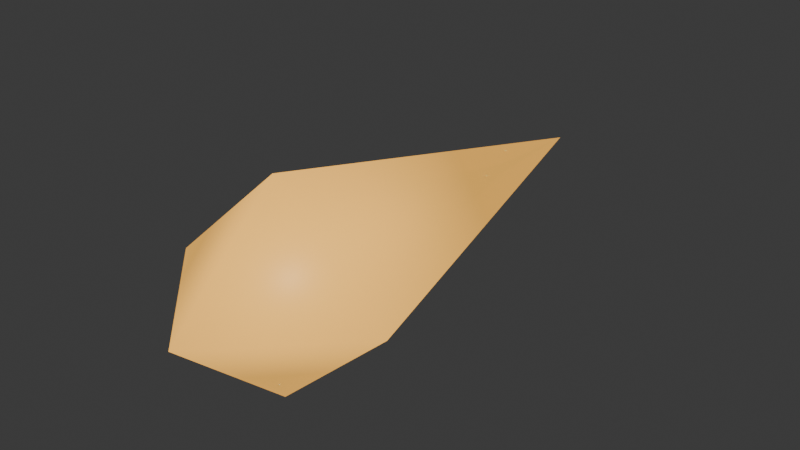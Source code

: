 # Source: player_proj-001.blend  (saved by Blender 4.0.36; exported with 4.5.12 LTS)
import bpy
from mathutils import Matrix  # noqa: F401  (used for matrix-valued properties, if any)

bpy.ops.wm.read_factory_settings(use_empty=True)
scene = bpy.context.scene
scene.name = 'Scene'

# ---- collections
col_collection = bpy.data.collections.new('Collection'); scene.collection.children.link(col_collection)

# ---- materials (node trees are filled in below, after node groups)
mat_player_proj_mat = bpy.data.materials.new('player_proj_mat')
mat_player_proj_mat.alpha_threshold = 0.0
mat_player_proj_mat.use_transparent_shadow = False
mat_player_proj_mat.roughness = 0.5
mat_player_proj_mat.line_color = (0.0, 0.0, 0.0, 1.0)

# ---- material node trees
mat_player_proj_mat.use_nodes = True; mat_player_proj_mat.node_tree.nodes.clear()
_N = mat_player_proj_mat.node_tree.nodes; _L = mat_player_proj_mat.node_tree.links
n0 = _N.new('ShaderNodeOutputMaterial'); n0.name = 'Material Output'; n0.location = (300, 300)
n1 = _N.new('ShaderNodeBsdfPrincipled'); n1.name = 'Principled BSDF'; n1.location = (10, 300)
n1.inputs[0].default_value = (0.7991, 0.4072, 0.07421, 1.0)
n1.inputs[3].default_value = 1.45
n1.inputs[27].default_value = (0.7991, 0.4072, 0.07421, 1.0)
n1.inputs[28].default_value = 1.0
_L.new(n1.outputs[0], n0.inputs[0])
n0.is_active_output = True

# ---- world
world_world = bpy.data.worlds.new('World'); scene.world = world_world
world_world.use_nodes = True; world_world.node_tree.nodes.clear()
_N = world_world.node_tree.nodes; _L = world_world.node_tree.links
n0 = _N.new('ShaderNodeOutputWorld'); n0.name = 'World Output'; n0.location = (300, 300)
n1 = _N.new('ShaderNodeBackground'); n1.name = 'Background'; n1.location = (10, 300)
n1.inputs[0].default_value = (0.05088, 0.05088, 0.05088, 1.0)
_L.new(n1.outputs[0], n0.inputs[0])
n0.is_active_output = True
world_world.color = (0.05088, 0.05088, 0.05088)
world_world.use_sun_shadow = False
world_world.sun_shadow_jitter_overblur = 0.0

# ---- meshes
me_sphere = bpy.data.meshes.new('Sphere')
me_sphere.from_pydata([(1.325e-08, 0.5554, -1.371e-07), (0.1516, 9.875e-10, -1.186e-07), (-1.325e-08, -0.1516, -1.248e-07), (0.0, 7.613e-09, 0.1382), (-0.1516, 2.749e-08, -1.31e-07), (0.0, 7.613e-09, -0.1382)], [], [(5, 0, 1), (0, 3, 1), (5, 1, 2), (1, 3, 2), (5, 2, 4), (2, 3, 4), (5, 4, 0), (4, 3, 0)])
me_sphere.polygons.foreach_set('use_smooth', [True] * 8)
_uv = me_sphere.uv_layers.new(name='UVMap')
_uv.uv.foreach_set('vector', [0.625, 0.0, 0.75, 0.3333, 0.5, 0.3333, 0.75, 0.6667, 0.625, 1.0, 0.5, 0.6667, 0.375, 0.0, 0.5, 0.3333, 0.25, 0.3333, 0.5, 0.6667, 0.375, 1.0, 0.25, 0.6667, 0.125, 0.0, 0.25, 0.3333, 0.0, 0.3333, 0.25, 0.6667, 0.125, 1.0, 0.0, 0.6667, 0.875, 0.0, 1.0, 0.3333, 0.75, 0.3333, 1.0, 0.6667, 0.875, 1.0, 0.75, 0.6667])
me_sphere.materials.append(mat_player_proj_mat)
me_sphere.update()

# ---- objects
ob_sphere = bpy.data.objects.new('Sphere', me_sphere)

# ---- transforms, parenting, visibility, modifiers, constraints
ob_sphere.location = (0.0, 0.0, 0.0)

# ---- collection membership
col_collection.objects.link(ob_sphere)

# ---- scene / render settings (as saved in the file)
scene.frame_start = 1; scene.frame_end = 250; scene.frame_set(1)
scene.render.engine = 'BLENDER_EEVEE_NEXT'
scene.cycles.sampling_pattern = 'TABULATED_SOBOL'
bpy.context.view_layer.update()

# ---- added for rendering (the .blend has no active camera and no usable light): camera, sun
cam_auto = bpy.data.cameras.new('AutoCamera')
cam_auto.lens = 50.0
cam_auto.sensor_width = 36.0
cam_auto.clip_end = 1000.0
ob_auto_camera = bpy.data.objects.new('AutoCamera', cam_auto)
scene.collection.objects.link(ob_auto_camera)
ob_auto_camera.location = (0.756254, -0.705611, 0.605003)
ob_auto_camera.rotation_euler = (1.09748, -7.21219e-08, 0.694738)
scene.camera = ob_auto_camera
light_auto_sun = bpy.data.lights.new('AutoSun', 'SUN')
light_auto_sun.energy = 3.0
light_auto_sun.angle = 0.0523599
ob_auto_sun = bpy.data.objects.new('AutoSun', light_auto_sun)
scene.collection.objects.link(ob_auto_sun)
ob_auto_sun.rotation_euler = (0.872665, 0.174533, 0.523599)
bpy.context.view_layer.update()

